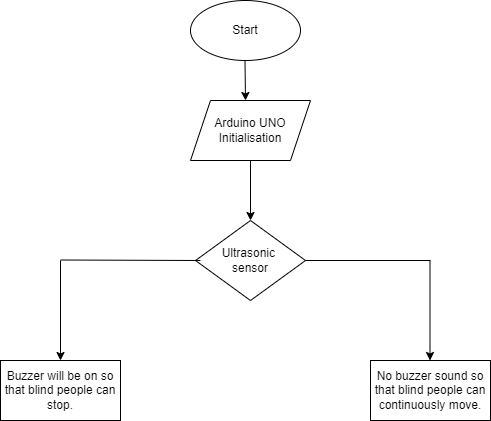

The diagram above was exported from draw.io. Its source (the exported page's mxGraphModel, read from the mxfile embedded in the PNG):
<mxGraphModel dx="868" dy="482" grid="1" gridSize="10" guides="1" tooltips="1" connect="1" arrows="1" fold="1" page="1" pageScale="1" pageWidth="850" pageHeight="1100" math="0" shadow="0">
  <root>
    <mxCell id="0" />
    <mxCell id="1" parent="0" />
    <mxCell id="4mcFAthReGKNDNGJKSl5-1" value="Start" style="ellipse;whiteSpace=wrap;html=1;" vertex="1" parent="1">
      <mxGeometry x="350" y="80" width="110" height="60" as="geometry" />
    </mxCell>
    <mxCell id="4mcFAthReGKNDNGJKSl5-2" value="Arduino UNO&lt;br&gt;Initialisation" style="shape=parallelogram;perimeter=parallelogramPerimeter;whiteSpace=wrap;html=1;fixedSize=1;" vertex="1" parent="1">
      <mxGeometry x="350" y="180" width="120" height="60" as="geometry" />
    </mxCell>
    <mxCell id="4mcFAthReGKNDNGJKSl5-3" value="Ultrasonic &lt;br&gt;sensor" style="rhombus;whiteSpace=wrap;html=1;" vertex="1" parent="1">
      <mxGeometry x="355" y="300" width="110" height="80" as="geometry" />
    </mxCell>
    <mxCell id="4mcFAthReGKNDNGJKSl5-5" value="Buzzer will be on so that blind people can stop." style="rounded=0;whiteSpace=wrap;html=1;" vertex="1" parent="1">
      <mxGeometry x="160" y="440" width="120" height="60" as="geometry" />
    </mxCell>
    <mxCell id="4mcFAthReGKNDNGJKSl5-6" value="No buzzer sound so that blind people can continuously move." style="rounded=0;whiteSpace=wrap;html=1;" vertex="1" parent="1">
      <mxGeometry x="530" y="440" width="120" height="60" as="geometry" />
    </mxCell>
    <mxCell id="4mcFAthReGKNDNGJKSl5-8" value="" style="endArrow=classic;html=1;rounded=0;entryX=0.5;entryY=0;entryDx=0;entryDy=0;exitX=0.5;exitY=1;exitDx=0;exitDy=0;" edge="1" parent="1" source="4mcFAthReGKNDNGJKSl5-2" target="4mcFAthReGKNDNGJKSl5-3">
      <mxGeometry width="50" height="50" relative="1" as="geometry">
        <mxPoint x="400" y="260" as="sourcePoint" />
        <mxPoint x="450" y="210" as="targetPoint" />
      </mxGeometry>
    </mxCell>
    <mxCell id="4mcFAthReGKNDNGJKSl5-9" value="" style="endArrow=classic;html=1;rounded=0;exitX=0.5;exitY=1;exitDx=0;exitDy=0;" edge="1" parent="1">
      <mxGeometry width="50" height="50" relative="1" as="geometry">
        <mxPoint x="404.5" y="140" as="sourcePoint" />
        <mxPoint x="405" y="180" as="targetPoint" />
      </mxGeometry>
    </mxCell>
    <mxCell id="4mcFAthReGKNDNGJKSl5-10" value="" style="endArrow=classic;html=1;rounded=0;entryX=0.5;entryY=0;entryDx=0;entryDy=0;" edge="1" parent="1" target="4mcFAthReGKNDNGJKSl5-5">
      <mxGeometry width="50" height="50" relative="1" as="geometry">
        <mxPoint x="220" y="340" as="sourcePoint" />
        <mxPoint x="220" y="430" as="targetPoint" />
      </mxGeometry>
    </mxCell>
    <mxCell id="4mcFAthReGKNDNGJKSl5-12" value="" style="endArrow=none;html=1;rounded=0;entryX=0.045;entryY=0.5;entryDx=0;entryDy=0;entryPerimeter=0;" edge="1" parent="1" target="4mcFAthReGKNDNGJKSl5-3">
      <mxGeometry width="50" height="50" relative="1" as="geometry">
        <mxPoint x="220" y="339.5" as="sourcePoint" />
        <mxPoint x="350" y="340" as="targetPoint" />
      </mxGeometry>
    </mxCell>
    <mxCell id="4mcFAthReGKNDNGJKSl5-13" value="" style="endArrow=none;html=1;rounded=0;exitX=1;exitY=0.5;exitDx=0;exitDy=0;" edge="1" parent="1" source="4mcFAthReGKNDNGJKSl5-3">
      <mxGeometry width="50" height="50" relative="1" as="geometry">
        <mxPoint x="540" y="340" as="sourcePoint" />
        <mxPoint x="590" y="340" as="targetPoint" />
      </mxGeometry>
    </mxCell>
    <mxCell id="4mcFAthReGKNDNGJKSl5-14" value="" style="endArrow=classic;html=1;rounded=0;entryX=0.5;entryY=0;entryDx=0;entryDy=0;" edge="1" parent="1">
      <mxGeometry width="50" height="50" relative="1" as="geometry">
        <mxPoint x="589.5" y="340" as="sourcePoint" />
        <mxPoint x="589.5" y="440" as="targetPoint" />
      </mxGeometry>
    </mxCell>
  </root>
</mxGraphModel>